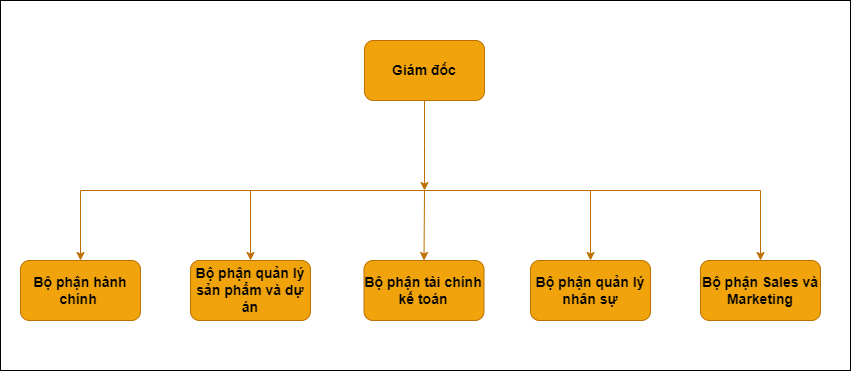

The diagram above was exported from draw.io. Its source (the exported page's mxGraphModel, read from the mxfile embedded in the PNG):
<mxGraphModel dx="1393" dy="785" grid="1" gridSize="10" guides="1" tooltips="1" connect="1" arrows="1" fold="1" page="1" pageScale="1" pageWidth="827" pageHeight="1169" math="0" shadow="0">
  <root>
    <mxCell id="0" />
    <mxCell id="1" parent="0" />
    <mxCell id="43rFg3pME4IBhiEt1mkw-16" value="" style="rounded=0;whiteSpace=wrap;html=1;" vertex="1" parent="1">
      <mxGeometry x="50" y="350" width="850" height="370" as="geometry" />
    </mxCell>
    <mxCell id="43rFg3pME4IBhiEt1mkw-9" style="edgeStyle=orthogonalEdgeStyle;rounded=0;orthogonalLoop=1;jettySize=auto;html=1;fillColor=#f0a30a;strokeColor=#BD7000;" edge="1" parent="1" source="43rFg3pME4IBhiEt1mkw-1">
      <mxGeometry relative="1" as="geometry">
        <mxPoint x="474" y="540" as="targetPoint" />
      </mxGeometry>
    </mxCell>
    <mxCell id="43rFg3pME4IBhiEt1mkw-1" value="Giám đốc" style="rounded=1;whiteSpace=wrap;html=1;fontStyle=1;fontSize=14;fillColor=#f0a30a;fontColor=#000000;strokeColor=#BD7000;" vertex="1" parent="1">
      <mxGeometry x="414" y="390" width="120" height="60" as="geometry" />
    </mxCell>
    <mxCell id="43rFg3pME4IBhiEt1mkw-2" value="Bộ phận hành chính&amp;nbsp;" style="rounded=1;whiteSpace=wrap;html=1;fontStyle=1;fontSize=14;fillColor=#f0a30a;fontColor=#000000;strokeColor=#BD7000;" vertex="1" parent="1">
      <mxGeometry x="70" y="610" width="120" height="60" as="geometry" />
    </mxCell>
    <mxCell id="43rFg3pME4IBhiEt1mkw-3" value="Bộ phận quản lý sản phẩm và dự án" style="rounded=1;whiteSpace=wrap;html=1;fontStyle=1;fontSize=14;fillColor=#f0a30a;fontColor=#000000;strokeColor=#BD7000;" vertex="1" parent="1">
      <mxGeometry x="240" y="610" width="120" height="60" as="geometry" />
    </mxCell>
    <mxCell id="43rFg3pME4IBhiEt1mkw-4" value="Bộ phận tài chính kế toán" style="rounded=1;whiteSpace=wrap;html=1;fontStyle=1;fontSize=14;fillColor=#f0a30a;fontColor=#000000;strokeColor=#BD7000;" vertex="1" parent="1">
      <mxGeometry x="413.5" y="610" width="120" height="60" as="geometry" />
    </mxCell>
    <mxCell id="43rFg3pME4IBhiEt1mkw-5" value="Bộ phận quản lý nhân sự" style="rounded=1;whiteSpace=wrap;html=1;fontStyle=1;fontSize=14;fillColor=#f0a30a;fontColor=#000000;strokeColor=#BD7000;" vertex="1" parent="1">
      <mxGeometry x="580" y="610" width="120" height="60" as="geometry" />
    </mxCell>
    <mxCell id="43rFg3pME4IBhiEt1mkw-6" value="Bộ phận Sales và Marketing" style="rounded=1;whiteSpace=wrap;html=1;fontStyle=1;fontSize=14;fillColor=#f0a30a;fontColor=#000000;strokeColor=#BD7000;" vertex="1" parent="1">
      <mxGeometry x="750" y="610" width="120" height="60" as="geometry" />
    </mxCell>
    <mxCell id="43rFg3pME4IBhiEt1mkw-7" value="" style="endArrow=none;html=1;rounded=0;fillColor=#f0a30a;strokeColor=#BD7000;" edge="1" parent="1">
      <mxGeometry width="50" height="50" relative="1" as="geometry">
        <mxPoint x="130" y="540" as="sourcePoint" />
        <mxPoint x="810" y="540" as="targetPoint" />
      </mxGeometry>
    </mxCell>
    <mxCell id="43rFg3pME4IBhiEt1mkw-10" value="" style="endArrow=classic;html=1;rounded=0;entryX=0.5;entryY=0;entryDx=0;entryDy=0;fillColor=#f0a30a;strokeColor=#BD7000;" edge="1" parent="1" target="43rFg3pME4IBhiEt1mkw-4">
      <mxGeometry width="50" height="50" relative="1" as="geometry">
        <mxPoint x="474" y="540" as="sourcePoint" />
        <mxPoint x="520" y="550" as="targetPoint" />
      </mxGeometry>
    </mxCell>
    <mxCell id="43rFg3pME4IBhiEt1mkw-11" value="" style="endArrow=classic;html=1;rounded=0;entryX=0.5;entryY=0;entryDx=0;entryDy=0;fillColor=#f0a30a;strokeColor=#BD7000;" edge="1" parent="1" target="43rFg3pME4IBhiEt1mkw-3">
      <mxGeometry width="50" height="50" relative="1" as="geometry">
        <mxPoint x="300" y="540" as="sourcePoint" />
        <mxPoint x="340" y="540" as="targetPoint" />
      </mxGeometry>
    </mxCell>
    <mxCell id="43rFg3pME4IBhiEt1mkw-12" value="" style="endArrow=classic;html=1;rounded=0;entryX=0.5;entryY=0;entryDx=0;entryDy=0;fillColor=#f0a30a;strokeColor=#BD7000;" edge="1" parent="1" target="43rFg3pME4IBhiEt1mkw-2">
      <mxGeometry width="50" height="50" relative="1" as="geometry">
        <mxPoint x="130" y="540" as="sourcePoint" />
        <mxPoint x="180" y="490" as="targetPoint" />
      </mxGeometry>
    </mxCell>
    <mxCell id="43rFg3pME4IBhiEt1mkw-13" value="" style="endArrow=classic;html=1;rounded=0;entryX=0.5;entryY=0;entryDx=0;entryDy=0;fillColor=#f0a30a;strokeColor=#BD7000;" edge="1" parent="1" target="43rFg3pME4IBhiEt1mkw-5">
      <mxGeometry width="50" height="50" relative="1" as="geometry">
        <mxPoint x="640" y="540" as="sourcePoint" />
        <mxPoint x="690" y="490" as="targetPoint" />
      </mxGeometry>
    </mxCell>
    <mxCell id="43rFg3pME4IBhiEt1mkw-14" value="" style="endArrow=classic;html=1;rounded=0;entryX=0.5;entryY=0;entryDx=0;entryDy=0;fillColor=#f0a30a;strokeColor=#BD7000;" edge="1" parent="1" target="43rFg3pME4IBhiEt1mkw-6">
      <mxGeometry width="50" height="50" relative="1" as="geometry">
        <mxPoint x="810" y="540" as="sourcePoint" />
        <mxPoint x="860" y="490" as="targetPoint" />
      </mxGeometry>
    </mxCell>
  </root>
</mxGraphModel>